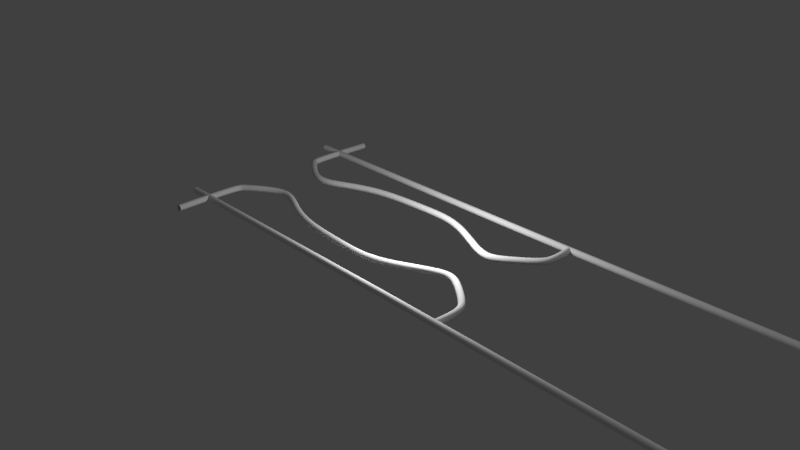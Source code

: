 # Source: Speculum.blend  (saved by Blender 2.79.0; exported with 4.5.12 LTS)
import bpy
from mathutils import Matrix  # noqa: F401  (used for matrix-valued properties, if any)

bpy.ops.wm.read_factory_settings(use_empty=True)
scene = bpy.context.scene
scene.name = 'Scene'

# ---- collections
col_collection_1 = bpy.data.collections.new('Collection 1'); scene.collection.children.link(col_collection_1)

# ---- world
world_world = bpy.data.worlds.new('World'); scene.world = world_world
world_world.color = (0.05088, 0.05088, 0.05088)
world_world.use_sun_shadow = False
world_world.sun_shadow_jitter_overblur = 0.0
world_world.cycles.sampling_method = 'MANUAL'

# ---- cameras
cam_camera = bpy.data.cameras.new('Camera')
cam_camera.clip_end = 100.0
cam_camera.lens = 35.0
cam_camera.sensor_width = 32.0
cam_camera.sensor_height = 18.0
cam_camera.ortho_scale = 7.314
cam_camera.dof.focus_distance = 0.0
cam_camera.dof.aperture_fstop = 128.0

# ---- lights
light_lamp_001 = bpy.data.lights.new('Lamp.001', 'POINT')
light_lamp_001.transmission_factor = 0.0
light_lamp_001.cutoff_distance = 30.0
light_lamp_001.energy = 100.0
light_lamp_001.shadow_buffer_clip_start = 1.001
light_lamp_001.shadow_soft_size = 0.1
light_lamp_001.shadow_maximum_resolution = 0.006
light_lamp_001.use_absolute_resolution = True
light_lamp = bpy.data.lights.new('Lamp', 'POINT')
light_lamp.transmission_factor = 0.0
light_lamp.cutoff_distance = 30.0
light_lamp.energy = 100.0
light_lamp.shadow_buffer_clip_start = 1.001
light_lamp.shadow_soft_size = 0.1
light_lamp.shadow_maximum_resolution = 0.006
light_lamp.use_absolute_resolution = True

# ---- curves / text
cu_beziercircle = bpy.data.curves.new('BezierCircle', 'CURVE')
cu_beziercircle.dimensions = '3D'
_sp = cu_beziercircle.splines.new('BEZIER'); _sp.bezier_points.add(3)
_sp.bezier_points.foreach_set('co', [-1.0, 0.0, 0.0, 0.0, 1.0, 0.0, 1.0, 0.0, 0.0, 0.0, -1.0, 0.0])
_sp.bezier_points.foreach_set('handle_left', [-1.0, -0.5521, 0.0, -0.5521, 1.0, 0.0, 1.0, 0.5521, 0.0, 0.5521, -1.0, 0.0])
_sp.bezier_points.foreach_set('handle_right', [-1.0, 0.5521, 0.0, 0.5521, 1.0, 0.0, 1.0, -0.5521, 0.0, -0.5521, -1.0, 0.0])
for _p, _l, _r in zip(_sp.bezier_points, ['AUTO', 'AUTO', 'AUTO', 'AUTO'], ['AUTO', 'AUTO', 'AUTO', 'AUTO']): _p.handle_left_type = _l; _p.handle_right_type = _r
_sp.order_u = 0
_sp.order_v = 0
_sp.use_cyclic_u = True
cu_beziercircle.use_path = True
cu_beziercircle.use_path_clamp = True
cu_beziercircle.bevel_resolution = 0
cu_beziercircle.fill_mode = 'HALF'
cu_nurbspath_002 = bpy.data.curves.new('NurbsPath.002', 'CURVE')
cu_nurbspath_002.dimensions = '3D'
_sp = cu_nurbspath_002.splines.new('NURBS'); _sp.points.add(15)
_sp.points.foreach_set('co', [-2.371, 0.9532, 0.0, 1.0, -2.406, 0.1647, 0.0, 1.0, -2.371, -0.04407, 0.0, 1.0, -2.371, -0.04407, 0.0, 1.0, -2.128, -0.2412, 0.0, 1.0, -1.861, -0.392, 0.0, 1.0, -1.583, -0.4036, 0.0, 1.0, -1.0, 0.0, 0.0, 1.0, 0.0, 0.0, 0.0, 1.0, 0.5555, 0.08697, 0.0, 1.0, 1.37, -0.46, 0.0, 1.0, 1.563, -0.3537, 0.0, 1.0, 2.021, 0.001546, 0.0, 1.0, 2.05, 0.1027, 0.0, 1.0, 2.027, 0.4295, 0.0, 1.0, 2.019, 0.4767, 3.228e-10, 1.0])
_sp.order_u = 5
_sp.order_v = 0
_sp.use_endpoint_u = True
_sp = cu_nurbspath_002.splines.new('NURBS'); _sp.points.add(0)
_sp.points.foreach_set('co', [2.037, -0.03479, 0.0, 1.0])
_sp.order_u = 2
_sp.order_v = 0
_sp.use_endpoint_u = True
_sp = cu_nurbspath_002.splines.new('NURBS'); _sp.points.add(8)
_sp.points.foreach_set('co', [-2.723, 0.4675, -2.551e-05, 1.0, -2.723, 0.4675, -2.551e-05, 1.0, -1.723, 0.4675, -2.551e-05, 1.0, -0.7233, 0.4675, -2.551e-05, 1.0, 0.2767, 0.4675, -2.551e-05, 1.0, 1.277, 0.4675, -2.551e-05, 1.0, 1.277, 0.4675, -2.551e-05, 1.0, 1.277, 0.4675, -2.551e-05, 1.0, 5.187, 0.4995, -2.551e-05, 1.0])
_sp.order_u = 5
_sp.order_v = 0
_sp.use_endpoint_u = True
_sp = cu_nurbspath_002.splines.new('NURBS'); _sp.points.add(0)
_sp.points.foreach_set('co', [-1.723, 0.4675, -2.551e-05, 1.0])
_sp.order_u = 5
_sp.order_v = 0
_sp.use_endpoint_u = True
_sp = cu_nurbspath_002.splines.new('NURBS'); _sp.points.add(0)
_sp.points.foreach_set('co', [-0.7233, 0.4675, -2.551e-05, 1.0])
_sp.order_u = 5
_sp.order_v = 0
_sp.use_endpoint_u = True
_sp = cu_nurbspath_002.splines.new('NURBS'); _sp.points.add(0)
_sp.points.foreach_set('co', [0.2767, 0.4675, -2.551e-05, 1.0])
_sp.order_u = 5
_sp.order_v = 0
_sp.use_endpoint_u = True
_sp = cu_nurbspath_002.splines.new('NURBS'); _sp.points.add(0)
_sp.points.foreach_set('co', [1.277, 0.4675, -2.551e-05, 1.0])
_sp.order_u = 5
_sp.order_v = 0
_sp.use_endpoint_u = True
_sp = cu_nurbspath_002.splines.new('NURBS'); _sp.points.add(0)
_sp.points.foreach_set('co', [1.277, 0.4675, -2.551e-05, 1.0])
_sp.order_u = 5
_sp.order_v = 0
_sp.use_endpoint_u = True
cu_nurbspath_002.use_path = True
cu_nurbspath_002.use_path_clamp = True
cu_nurbspath_002.bevel_mode = 'OBJECT'
cu_nurbspath_002.bevel_resolution = 0
cu_nurbspath_002.fill_mode = 'HALF'
cu_nurbspath = bpy.data.curves.new('NurbsPath', 'CURVE')
cu_nurbspath.dimensions = '3D'
_sp = cu_nurbspath.splines.new('NURBS'); _sp.points.add(15)
_sp.points.foreach_set('co', [-2.371, 0.9532, 0.0, 1.0, -2.406, 0.1647, 0.0, 1.0, -2.371, -0.04407, 0.0, 1.0, -2.371, -0.04407, 0.0, 1.0, -2.128, -0.2412, 0.0, 1.0, -1.861, -0.392, 0.0, 1.0, -1.583, -0.4036, 0.0, 1.0, -1.0, 0.0, 0.0, 1.0, 0.0, 0.0, 0.0, 1.0, 0.5555, 0.08697, 0.0, 1.0, 1.37, -0.46, 0.0, 1.0, 1.563, -0.3537, 0.0, 1.0, 2.021, 0.001546, 0.0, 1.0, 2.05, 0.1027, 0.0, 1.0, 2.027, 0.4295, 0.0, 1.0, 2.019, 0.4767, 3.228e-10, 1.0])
_sp.order_u = 5
_sp.order_v = 0
_sp.use_endpoint_u = True
_sp = cu_nurbspath.splines.new('NURBS'); _sp.points.add(0)
_sp.points.foreach_set('co', [2.037, -0.03479, 0.0, 1.0])
_sp.order_u = 2
_sp.order_v = 0
_sp.use_endpoint_u = True
_sp = cu_nurbspath.splines.new('NURBS'); _sp.points.add(8)
_sp.points.foreach_set('co', [-2.723, 0.4675, -2.551e-05, 1.0, -2.723, 0.4675, -2.551e-05, 1.0, -1.723, 0.4675, -2.551e-05, 1.0, -0.7233, 0.4675, -2.551e-05, 1.0, 0.2767, 0.4675, -2.551e-05, 1.0, 1.277, 0.4675, -2.551e-05, 1.0, 1.277, 0.4675, -2.551e-05, 1.0, 1.277, 0.4675, -2.551e-05, 1.0, 5.187, 0.4995, -2.551e-05, 1.0])
_sp.order_u = 5
_sp.order_v = 0
_sp.use_endpoint_u = True
_sp = cu_nurbspath.splines.new('NURBS'); _sp.points.add(0)
_sp.points.foreach_set('co', [-1.723, 0.4675, -2.551e-05, 1.0])
_sp.order_u = 5
_sp.order_v = 0
_sp.use_endpoint_u = True
_sp = cu_nurbspath.splines.new('NURBS'); _sp.points.add(0)
_sp.points.foreach_set('co', [-0.7233, 0.4675, -2.551e-05, 1.0])
_sp.order_u = 5
_sp.order_v = 0
_sp.use_endpoint_u = True
_sp = cu_nurbspath.splines.new('NURBS'); _sp.points.add(0)
_sp.points.foreach_set('co', [0.2767, 0.4675, -2.551e-05, 1.0])
_sp.order_u = 5
_sp.order_v = 0
_sp.use_endpoint_u = True
_sp = cu_nurbspath.splines.new('NURBS'); _sp.points.add(0)
_sp.points.foreach_set('co', [1.277, 0.4675, -2.551e-05, 1.0])
_sp.order_u = 5
_sp.order_v = 0
_sp.use_endpoint_u = True
_sp = cu_nurbspath.splines.new('NURBS'); _sp.points.add(0)
_sp.points.foreach_set('co', [1.277, 0.4675, -2.551e-05, 1.0])
_sp.order_u = 5
_sp.order_v = 0
_sp.use_endpoint_u = True
cu_nurbspath.use_path = True
cu_nurbspath.use_path_clamp = True
cu_nurbspath.bevel_mode = 'OBJECT'
cu_nurbspath.bevel_resolution = 0
cu_nurbspath.fill_mode = 'HALF'
cu_beziercurve_001 = bpy.data.curves.new('BezierCurve.001', 'CURVE')
cu_beziercurve_001.dimensions = '3D'
cu_beziercurve_001.use_path = True
cu_beziercurve_001.use_path_clamp = True
cu_beziercurve_001.bevel_resolution = 0
cu_beziercurve_001.fill_mode = 'HALF'
cu_beziercurve = bpy.data.curves.new('BezierCurve', 'CURVE')
cu_beziercurve.dimensions = '3D'
cu_beziercurve.use_path = True
cu_beziercurve.use_path_clamp = True
cu_beziercurve.bevel_resolution = 0
cu_beziercurve.fill_mode = 'HALF'

# ---- objects
ob_beziercircle = bpy.data.objects.new('BezierCircle', cu_beziercircle)
ob_nurbspath_001 = bpy.data.objects.new('NurbsPath.001', cu_nurbspath_002)
ob_nurbspath = bpy.data.objects.new('NurbsPath', cu_nurbspath)
ob_lamp_001 = bpy.data.objects.new('Lamp.001', light_lamp_001)
ob_beziercurve_001 = bpy.data.objects.new('BezierCurve.001', cu_beziercurve_001)
ob_beziercurve = bpy.data.objects.new('BezierCurve', cu_beziercurve)
ob_lamp = bpy.data.objects.new('Lamp', light_lamp)
ob_camera = bpy.data.objects.new('Camera', cam_camera)

# ---- transforms, parenting, visibility, modifiers, constraints
ob_beziercircle.location = (0.3647, -1.644, 0.2647)
ob_beziercircle.scale = (-0.04384, -0.04384, -0.04384)
ob_beziercircle.lineart.crease_threshold = 0.0
ob_nurbspath_001.location = (-0.005888, -0.3781, 0.2647)
ob_nurbspath_001.scale = (1.0, -1.0, 1.0)
ob_nurbspath_001.lineart.crease_threshold = 0.0
ob_nurbspath.location = (-0.03153, 1.058, 0.2647)
ob_nurbspath.lineart.crease_threshold = 0.0
ob_lamp_001.location = (0.8453, 0.1327, 1.314)
ob_lamp_001.rotation_euler = (0.6503, 0.05522, 1.866)
ob_lamp_001.scale = (-1.0, 1.0, -1.0)
ob_lamp_001.lock_rotations_4d = False
ob_lamp_001.empty_display_type = 'ARROWS'
ob_lamp_001.color = (0.0, 0.0, 0.0, 0.0)
ob_lamp_001.lineart.crease_threshold = 0.0
ob_beziercurve_001.location = (4.136, -1.473, 4.692)
ob_beziercurve_001.scale = (1.0, -1.0, -1.0)
ob_beziercurve_001.lineart.crease_threshold = 0.0
ob_beziercurve.location = (4.095, 1.35, 0.9673)
ob_beziercurve.lineart.crease_threshold = 0.0
ob_lamp.location = (4.076, 1.005, 5.904)
ob_lamp.rotation_euler = (0.6503, 0.05522, 1.866)
ob_lamp.lock_rotations_4d = False
ob_lamp.empty_display_type = 'ARROWS'
ob_lamp.color = (0.0, 0.0, 0.0, 0.0)
ob_lamp.lineart.crease_threshold = 0.0
ob_camera.location = (7.481, -6.508, 5.344)
ob_camera.rotation_euler = (1.109, 0.0, 0.8149)
ob_camera.lock_rotations_4d = False
ob_camera.empty_display_type = 'ARROWS'
ob_camera.color = (0.0, 0.0, 0.0, 0.0)
ob_camera.display_type = 'WIRE'
ob_camera.lineart.crease_threshold = 0.0
cu_nurbspath_002.bevel_object = ob_beziercircle
cu_nurbspath.bevel_object = ob_beziercircle

# ---- collection membership
col_collection_1.objects.link(ob_beziercircle)
col_collection_1.objects.link(ob_nurbspath_001)
col_collection_1.objects.link(ob_nurbspath)
col_collection_1.objects.link(ob_lamp_001)
col_collection_1.objects.link(ob_beziercurve_001)
col_collection_1.objects.link(ob_beziercurve)
col_collection_1.objects.link(ob_lamp)
col_collection_1.objects.link(ob_camera)

# ---- scene / render settings (as saved in the file)
scene.camera = ob_camera
scene.frame_start = 1; scene.frame_end = 250; scene.frame_set(1)
scene.render.engine = 'BLENDER_EEVEE_NEXT'
scene.render.resolution_percentage = 50
scene.render.dither_intensity = 0.0
scene.cycles.use_denoising = False
scene.cycles.samples = 128
scene.cycles.sampling_pattern = 'TABULATED_SOBOL'
scene.cycles.use_adaptive_sampling = False
scene.cycles.use_light_tree = False
scene.cycles.blur_glossy = 0.0
scene.cycles.sample_clamp_indirect = 0.0
scene.view_settings.view_transform = 'Standard'
bpy.context.view_layer.update()
